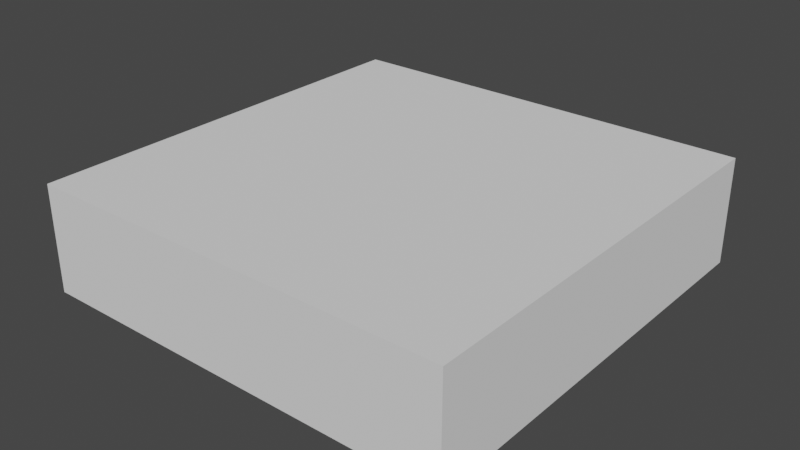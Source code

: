 # Source: Tiles.blend  (saved by Blender 2.91.10; exported with 4.5.12 LTS)
import bpy
from mathutils import Matrix  # noqa: F401  (used for matrix-valued properties, if any)

bpy.ops.wm.read_factory_settings(use_empty=True)
scene = bpy.context.scene
scene.name = 'Scene'

# ---- collections
col_collection = bpy.data.collections.new('Collection'); scene.collection.children.link(col_collection)

# ---- world
world_world = bpy.data.worlds.new('World'); scene.world = world_world
world_world.use_nodes = True; world_world.node_tree.nodes.clear()
_N = world_world.node_tree.nodes; _L = world_world.node_tree.links
n0 = _N.new('ShaderNodeOutputWorld'); n0.name = 'World Output'; n0.location = (300, 300)
n1 = _N.new('ShaderNodeBackground'); n1.name = 'Background'; n1.location = (10, 300)
n1.inputs[0].default_value = (0.05088, 0.05088, 0.05088, 1.0)
_L.new(n1.outputs[0], n0.inputs[0])
n0.is_active_output = True
world_world.color = (0.05088, 0.05088, 0.05088)
world_world.use_sun_shadow = False
world_world.sun_shadow_jitter_overblur = 0.0

# ---- meshes
me_cube_002 = bpy.data.meshes.new('Cube.002')
me_cube_002.from_pydata([(-1.0, -1.0, 0.25), (-1.0, 1.0, 0.25), (1.0, -1.0, 0.25), (1.0, 1.0, 0.25), (-1.0, -1.0, -0.25), (-1.0, 1.0, -0.25), (1.0, 1.0, -0.25), (1.0, -1.0, -0.25)], [], [(4, 0, 1, 5), (5, 1, 3, 6), (6, 3, 2, 7), (7, 2, 0, 4), (3, 1, 0, 2)])
_uv = me_cube_002.uv_layers.new(name='UVMap')
_uv.uv.foreach_set('vector', [0.375, 0.5, 0.5, 0.5, 0.5, 1.0, 0.375, 1.0, 0.25, 0.5, 0.375, 0.5, 0.375, 1.0, 0.25, 1.0, 0.125, 0.5, 0.25, 0.5, 0.25, 1.0, 0.125, 1.0, 0.0, 0.5, 0.125, 0.5, 0.125, 1.0, 0.0, 1.0, 0.0, 0.0, 0.5, 0.0, 0.5, 0.5, 0.0, 0.5])
me_cube_002.use_remesh_fix_poles = True
me_cube_002.use_remesh_preserve_attributes = False
me_cube_002.use_mirror_vertex_groups = False
me_cube_002.update()

# ---- objects
ob_tile = bpy.data.objects.new('Tile', me_cube_002)

# ---- transforms, parenting, visibility, modifiers, constraints
ob_tile.location = (0.0, 0.0, 0.0)
ob_tile.lineart.crease_threshold = 0.0

# ---- collection membership
col_collection.objects.link(ob_tile)

# ---- scene / render settings (as saved in the file)
scene.frame_start = 1; scene.frame_end = 250; scene.frame_set(1)
scene.render.engine = 'BLENDER_EEVEE_NEXT'
scene.cycles.use_denoising = False
scene.cycles.samples = 128
scene.cycles.sampling_pattern = 'TABULATED_SOBOL'
scene.cycles.use_adaptive_sampling = False
scene.cycles.use_light_tree = False
scene.view_settings.view_transform = 'Filmic'
bpy.context.view_layer.update()

# ---- added for rendering (the .blend has no active camera and no usable light): camera, sun
cam_auto = bpy.data.cameras.new('AutoCamera')
cam_auto.lens = 50.0
cam_auto.sensor_width = 36.0
cam_auto.clip_end = 1000.0
ob_auto_camera = bpy.data.objects.new('AutoCamera', cam_auto)
scene.collection.objects.link(ob_auto_camera)
ob_auto_camera.location = (2.65751, -3.18901, 2.126)
ob_auto_camera.rotation_euler = (1.09748, -7.21219e-08, 0.694738)
scene.camera = ob_auto_camera
light_auto_sun = bpy.data.lights.new('AutoSun', 'SUN')
light_auto_sun.energy = 3.0
light_auto_sun.angle = 0.0523599
ob_auto_sun = bpy.data.objects.new('AutoSun', light_auto_sun)
scene.collection.objects.link(ob_auto_sun)
ob_auto_sun.rotation_euler = (0.872665, 0.174533, 0.523599)
bpy.context.view_layer.update()
